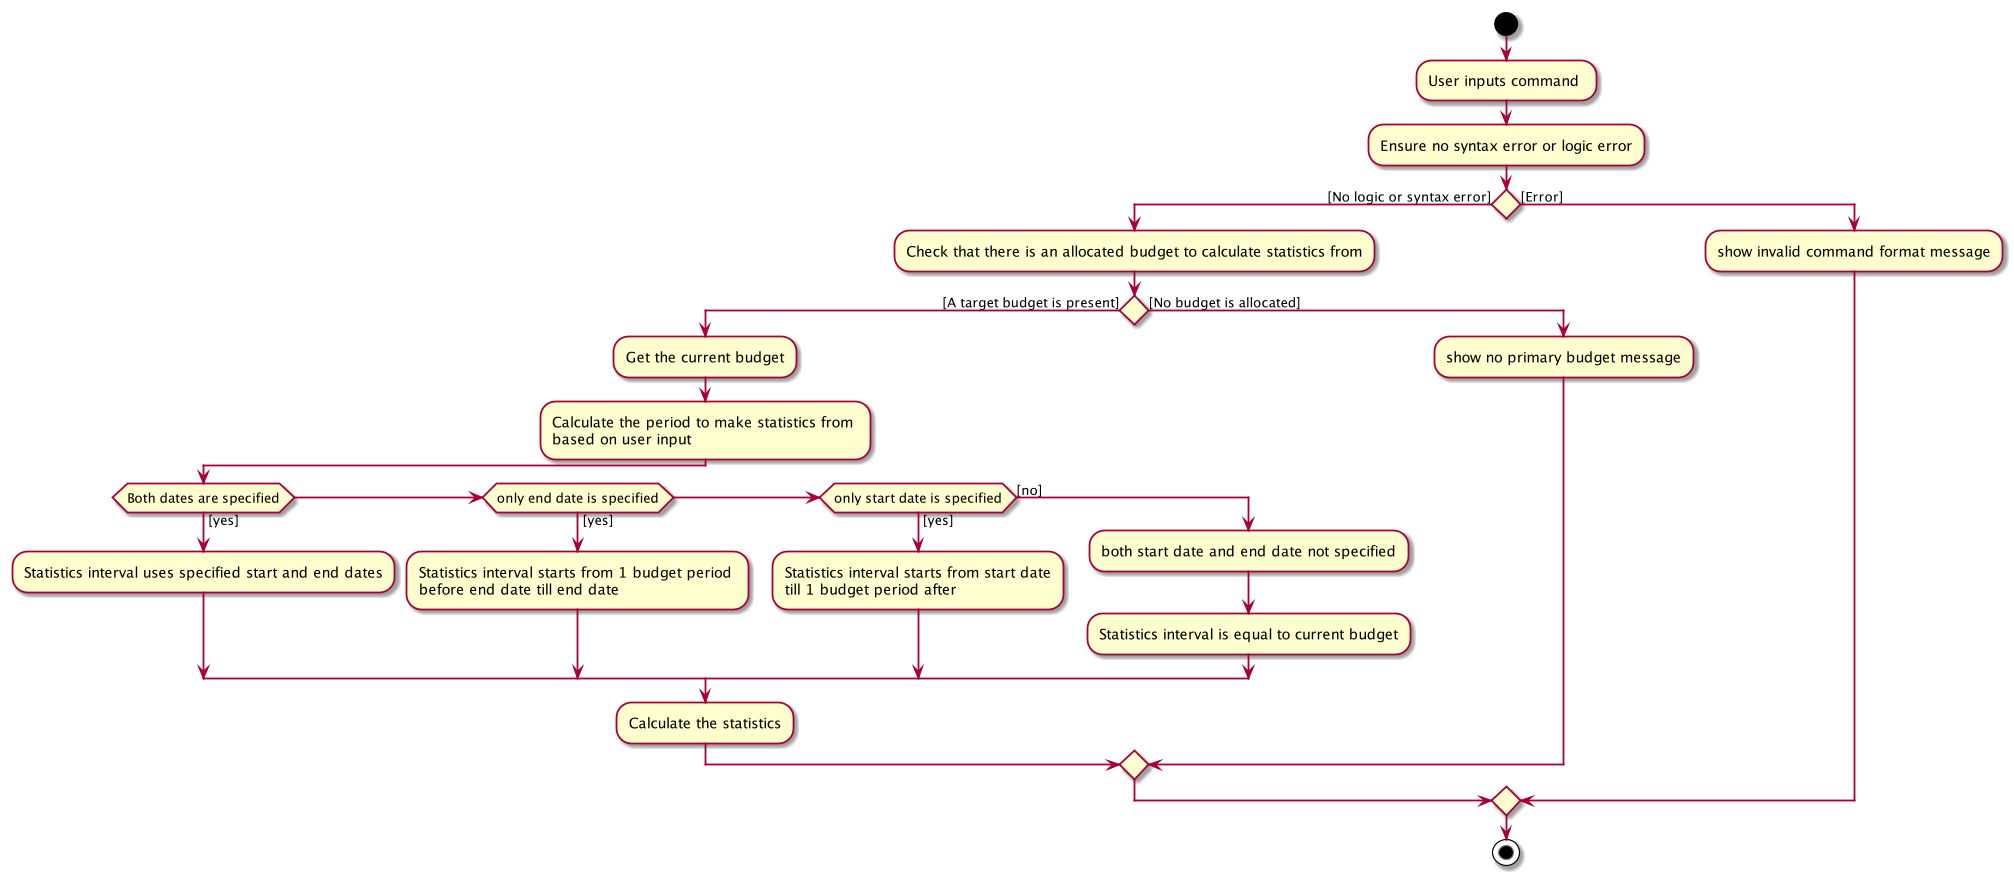

The diagram above was rendered by PlantUML. Its source (embedded in the PNG):
@startuml
start
:User inputs command ;
:Ensure no syntax error or logic error;
if () then ([No logic or syntax error])
:Check that there is an allocated budget to calculate statistics from;
if () then ([A target budget is present])
:Get the current budget;
:Calculate the period to make statistics from \nbased on user input;

if (Both dates are specified) then ([yes])
  :Statistics interval uses specified start and end dates;
elseif (only end date is specified) then ([yes])
  :Statistics interval starts from 1 budget period \nbefore end date till end date;
elseif (only start date is specified) then ([yes])
  :Statistics interval starts from start date\ntill 1 budget period after;
else ([no])
  :both start date and end date not specified;
  :Statistics interval is equal to current budget;
endif
:Calculate the statistics;
else ([No budget is allocated])
    :show no primary budget message;
endif
else ([Error])
    :show invalid command format message;
endif
stop

@enduml